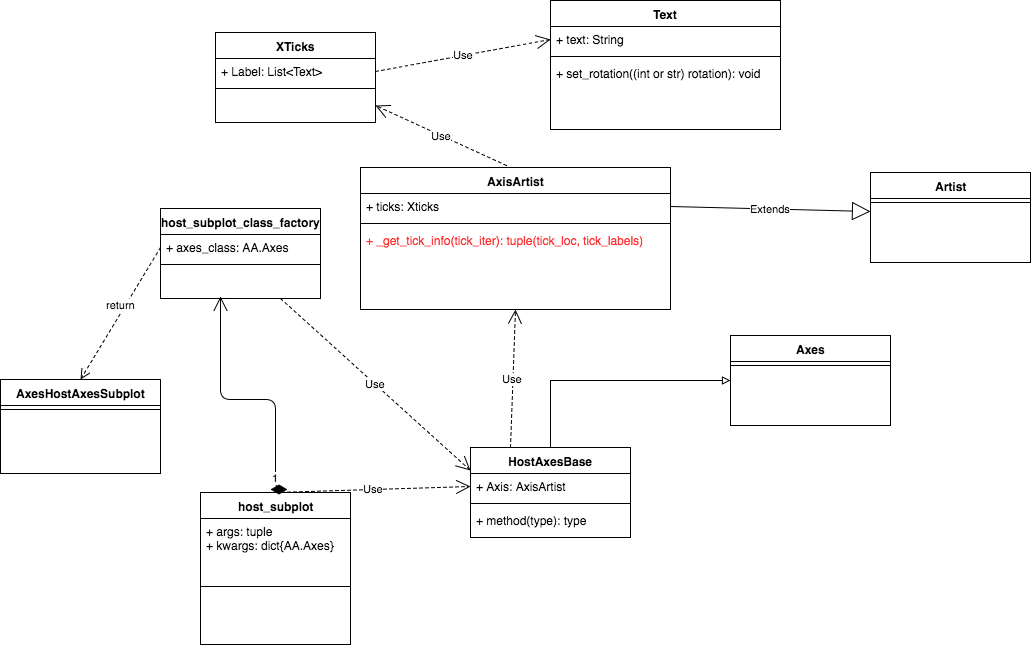

The diagram above was exported from draw.io. Its source (the exported page's mxGraphModel, read from the mxfile embedded in the PNG):
<mxGraphModel dx="1590" dy="1075" grid="1" gridSize="10" guides="1" tooltips="1" connect="1" arrows="1" fold="1" page="0" pageScale="1" pageWidth="826" pageHeight="1169" background="#ffffff" math="0" shadow="0">
  <root>
    <mxCell id="0" style=";html=1;" />
    <mxCell id="1" style=";html=1;" parent="0" />
    <mxCell id="112" value="Text" style="swimlane;html=1;fontStyle=1;align=center;verticalAlign=top;childLayout=stackLayout;horizontal=1;startSize=26;horizontalStack=0;resizeParent=1;resizeLast=0;collapsible=1;marginBottom=0;swimlaneFillColor=#ffffff;" vertex="1" parent="1">
      <mxGeometry x="320" y="-79" width="230" height="129" as="geometry" />
    </mxCell>
    <mxCell id="113" value="+ text: String" style="text;html=1;strokeColor=none;fillColor=none;align=left;verticalAlign=top;spacingLeft=4;spacingRight=4;whiteSpace=wrap;overflow=hidden;rotatable=0;points=[[0,0.5],[1,0.5]];portConstraint=eastwest;" vertex="1" parent="112">
      <mxGeometry y="26" width="230" height="26" as="geometry" />
    </mxCell>
    <mxCell id="114" value="" style="line;html=1;strokeWidth=1;fillColor=none;align=left;verticalAlign=middle;spacingTop=-1;spacingLeft=3;spacingRight=3;rotatable=0;labelPosition=right;points=[];portConstraint=eastwest;" vertex="1" parent="112">
      <mxGeometry y="52" width="230" height="8" as="geometry" />
    </mxCell>
    <mxCell id="115" value="+ set_rotation((int or str) rotation): void" style="text;html=1;strokeColor=none;fillColor=none;align=left;verticalAlign=top;spacingLeft=4;spacingRight=4;whiteSpace=wrap;overflow=hidden;rotatable=0;points=[[0,0.5],[1,0.5]];portConstraint=eastwest;" vertex="1" parent="112">
      <mxGeometry y="60" width="230" height="26" as="geometry" />
    </mxCell>
    <mxCell id="116" value="host_subplot" style="swimlane;html=1;fontStyle=1;align=center;verticalAlign=top;childLayout=stackLayout;horizontal=1;startSize=26;horizontalStack=0;resizeParent=1;resizeLast=0;collapsible=1;marginBottom=0;swimlaneFillColor=#ffffff;" vertex="1" parent="1">
      <mxGeometry x="-30" y="413" width="150" height="152" as="geometry" />
    </mxCell>
    <mxCell id="117" value="+ args: tuple&lt;div&gt;+ kwargs: dict{AA.Axes}&lt;br&gt;&lt;div&gt;&lt;br&gt;&lt;/div&gt;&lt;/div&gt;" style="text;html=1;strokeColor=none;fillColor=none;align=left;verticalAlign=top;spacingLeft=4;spacingRight=4;whiteSpace=wrap;overflow=hidden;rotatable=0;points=[[0,0.5],[1,0.5]];portConstraint=eastwest;" vertex="1" parent="116">
      <mxGeometry y="26" width="150" height="64" as="geometry" />
    </mxCell>
    <mxCell id="118" value="" style="line;html=1;strokeWidth=1;fillColor=none;align=left;verticalAlign=middle;spacingTop=-1;spacingLeft=3;spacingRight=3;rotatable=0;labelPosition=right;points=[];portConstraint=eastwest;" vertex="1" parent="116">
      <mxGeometry y="90" width="150" height="8" as="geometry" />
    </mxCell>
    <mxCell id="124" value="host_subplot_class_factory" style="swimlane;html=1;fontStyle=1;align=center;verticalAlign=top;childLayout=stackLayout;horizontal=1;startSize=26;horizontalStack=0;resizeParent=1;resizeLast=0;collapsible=1;marginBottom=0;swimlaneFillColor=#ffffff;" vertex="1" parent="1">
      <mxGeometry x="-70" y="129" width="160" height="90" as="geometry" />
    </mxCell>
    <mxCell id="125" value="+ axes_class: AA.Axes" style="text;html=1;strokeColor=none;fillColor=none;align=left;verticalAlign=top;spacingLeft=4;spacingRight=4;whiteSpace=wrap;overflow=hidden;rotatable=0;points=[[0,0.5],[1,0.5]];portConstraint=eastwest;" vertex="1" parent="124">
      <mxGeometry y="26" width="160" height="26" as="geometry" />
    </mxCell>
    <mxCell id="126" value="" style="line;html=1;strokeWidth=1;fillColor=none;align=left;verticalAlign=middle;spacingTop=-1;spacingLeft=3;spacingRight=3;rotatable=0;labelPosition=right;points=[];portConstraint=eastwest;" vertex="1" parent="124">
      <mxGeometry y="52" width="160" height="8" as="geometry" />
    </mxCell>
    <mxCell id="147" style="edgeStyle=orthogonalEdgeStyle;rounded=0;html=1;exitX=0.5;exitY=0;entryX=0;entryY=0.5;jettySize=auto;orthogonalLoop=1;endArrow=block;endFill=0;" edge="1" parent="1" source="129" target="142">
      <mxGeometry relative="1" as="geometry">
        <mxPoint x="440" y="295" as="targetPoint" />
        <Array as="points">
          <mxPoint x="320" y="301" />
        </Array>
      </mxGeometry>
    </mxCell>
    <mxCell id="129" value="HostAxesBase" style="swimlane;html=1;fontStyle=1;align=center;verticalAlign=top;childLayout=stackLayout;horizontal=1;startSize=26;horizontalStack=0;resizeParent=1;resizeLast=0;collapsible=1;marginBottom=0;swimlaneFillColor=#ffffff;" vertex="1" parent="1">
      <mxGeometry x="240" y="368" width="160" height="90" as="geometry" />
    </mxCell>
    <mxCell id="130" value="+ Axis: AxisArtist" style="text;html=1;strokeColor=none;fillColor=none;align=left;verticalAlign=top;spacingLeft=4;spacingRight=4;whiteSpace=wrap;overflow=hidden;rotatable=0;points=[[0,0.5],[1,0.5]];portConstraint=eastwest;" vertex="1" parent="129">
      <mxGeometry y="26" width="160" height="26" as="geometry" />
    </mxCell>
    <mxCell id="131" value="" style="line;html=1;strokeWidth=1;fillColor=none;align=left;verticalAlign=middle;spacingTop=-1;spacingLeft=3;spacingRight=3;rotatable=0;labelPosition=right;points=[];portConstraint=eastwest;" vertex="1" parent="129">
      <mxGeometry y="52" width="160" height="8" as="geometry" />
    </mxCell>
    <mxCell id="132" value="+ method(type): type" style="text;html=1;strokeColor=none;fillColor=none;align=left;verticalAlign=top;spacingLeft=4;spacingRight=4;whiteSpace=wrap;overflow=hidden;rotatable=0;points=[[0,0.5],[1,0.5]];portConstraint=eastwest;" vertex="1" parent="129">
      <mxGeometry y="60" width="160" height="26" as="geometry" />
    </mxCell>
    <mxCell id="133" value="AxisArtist" style="swimlane;html=1;fontStyle=1;align=center;verticalAlign=top;childLayout=stackLayout;horizontal=1;startSize=26;horizontalStack=0;resizeParent=1;resizeLast=0;collapsible=1;marginBottom=0;swimlaneFillColor=#ffffff;" vertex="1" parent="1">
      <mxGeometry x="130" y="88" width="310" height="142" as="geometry" />
    </mxCell>
    <mxCell id="134" value="+ ticks: Xticks" style="text;html=1;strokeColor=none;fillColor=none;align=left;verticalAlign=top;spacingLeft=4;spacingRight=4;whiteSpace=wrap;overflow=hidden;rotatable=0;points=[[0,0.5],[1,0.5]];portConstraint=eastwest;" vertex="1" parent="133">
      <mxGeometry y="26" width="310" height="26" as="geometry" />
    </mxCell>
    <mxCell id="135" value="" style="line;html=1;strokeWidth=1;fillColor=none;align=left;verticalAlign=middle;spacingTop=-1;spacingLeft=3;spacingRight=3;rotatable=0;labelPosition=right;points=[];portConstraint=eastwest;" vertex="1" parent="133">
      <mxGeometry y="52" width="310" height="8" as="geometry" />
    </mxCell>
    <mxCell id="136" value="&lt;font color=&quot;#ff3333&quot;&gt;+ _get_tick_info(tick_iter): tuple(tick_loc, tick_labels)&lt;/font&gt;" style="text;html=1;strokeColor=none;fillColor=none;align=left;verticalAlign=top;spacingLeft=4;spacingRight=4;whiteSpace=wrap;overflow=hidden;rotatable=0;points=[[0,0.5],[1,0.5]];portConstraint=eastwest;" vertex="1" parent="133">
      <mxGeometry y="60" width="310" height="26" as="geometry" />
    </mxCell>
    <mxCell id="142" value="Axes" style="swimlane;html=1;fontStyle=1;align=center;verticalAlign=top;childLayout=stackLayout;horizontal=1;startSize=26;horizontalStack=0;resizeParent=1;resizeLast=0;collapsible=1;marginBottom=0;swimlaneFillColor=#ffffff;" vertex="1" parent="1">
      <mxGeometry x="500" y="256" width="160" height="90" as="geometry" />
    </mxCell>
    <mxCell id="144" value="" style="line;html=1;strokeWidth=1;fillColor=none;align=left;verticalAlign=middle;spacingTop=-1;spacingLeft=3;spacingRight=3;rotatable=0;labelPosition=right;points=[];portConstraint=eastwest;" vertex="1" parent="142">
      <mxGeometry y="26" width="160" height="8" as="geometry" />
    </mxCell>
    <mxCell id="148" value="Use" style="endArrow=open;endSize=12;dashed=1;html=1;exitX=0.5;exitY=0;entryX=0;entryY=0.5;" edge="1" parent="1" source="116" target="130">
      <mxGeometry width="160" relative="1" as="geometry">
        <mxPoint x="-30" y="295" as="sourcePoint" />
        <mxPoint x="150" y="330" as="targetPoint" />
      </mxGeometry>
    </mxCell>
    <mxCell id="149" value="XTicks" style="swimlane;html=1;fontStyle=1;align=center;verticalAlign=top;childLayout=stackLayout;horizontal=1;startSize=26;horizontalStack=0;resizeParent=1;resizeLast=0;collapsible=1;marginBottom=0;swimlaneFillColor=#ffffff;" vertex="1" parent="1">
      <mxGeometry x="-15" y="-47" width="160" height="90" as="geometry" />
    </mxCell>
    <mxCell id="150" value="+ Label: List&amp;lt;Text&amp;gt;" style="text;html=1;strokeColor=none;fillColor=none;align=left;verticalAlign=top;spacingLeft=4;spacingRight=4;whiteSpace=wrap;overflow=hidden;rotatable=0;points=[[0,0.5],[1,0.5]];portConstraint=eastwest;" vertex="1" parent="149">
      <mxGeometry y="26" width="160" height="26" as="geometry" />
    </mxCell>
    <mxCell id="151" value="" style="line;html=1;strokeWidth=1;fillColor=none;align=left;verticalAlign=middle;spacingTop=-1;spacingLeft=3;spacingRight=3;rotatable=0;labelPosition=right;points=[];portConstraint=eastwest;" vertex="1" parent="149">
      <mxGeometry y="52" width="160" height="8" as="geometry" />
    </mxCell>
    <mxCell id="153" value="Use" style="endArrow=open;endSize=12;dashed=1;html=1;exitX=1;exitY=0.5;entryX=0;entryY=0.5;" edge="1" parent="1" source="150" target="113">
      <mxGeometry width="160" relative="1" as="geometry">
        <mxPoint x="160" y="13" as="sourcePoint" />
        <mxPoint x="320" y="13" as="targetPoint" />
      </mxGeometry>
    </mxCell>
    <mxCell id="154" value="Use" style="endArrow=open;endSize=12;dashed=1;html=1;entryX=1;entryY=0.5;exitX=0.471;exitY=-0.014;exitPerimeter=0;" edge="1" parent="1" source="133">
      <mxGeometry width="160" relative="1" as="geometry">
        <mxPoint x="210" y="50" as="sourcePoint" />
        <mxPoint x="145" y="26" as="targetPoint" />
      </mxGeometry>
    </mxCell>
    <mxCell id="155" value="Use" style="endArrow=open;endSize=12;dashed=1;html=1;entryX=0.5;entryY=1;exitX=0.25;exitY=0;" edge="1" parent="1" source="129" target="133">
      <mxGeometry width="160" relative="1" as="geometry">
        <mxPoint x="50" y="282" as="sourcePoint" />
        <mxPoint x="210" y="282" as="targetPoint" />
      </mxGeometry>
    </mxCell>
    <mxCell id="156" value="1" style="endArrow=open;html=1;endSize=12;startArrow=diamondThin;startSize=14;startFill=1;edgeStyle=orthogonalEdgeStyle;align=left;verticalAlign=bottom;entryX=0.375;entryY=1.077;entryPerimeter=0;" edge="1" parent="1">
      <mxGeometry x="-1" y="3" relative="1" as="geometry">
        <mxPoint x="40" y="410" as="sourcePoint" />
        <mxPoint x="-10" y="217" as="targetPoint" />
        <Array as="points">
          <mxPoint x="45" y="410" />
          <mxPoint x="45" y="320" />
          <mxPoint x="-10" y="320" />
        </Array>
      </mxGeometry>
    </mxCell>
    <mxCell id="157" value="Artist" style="swimlane;html=1;fontStyle=1;align=center;verticalAlign=top;childLayout=stackLayout;horizontal=1;startSize=26;horizontalStack=0;resizeParent=1;resizeLast=0;collapsible=1;marginBottom=0;swimlaneFillColor=#ffffff;" vertex="1" parent="1">
      <mxGeometry x="640" y="93" width="160" height="90" as="geometry" />
    </mxCell>
    <mxCell id="159" value="" style="line;html=1;strokeWidth=1;fillColor=none;align=left;verticalAlign=middle;spacingTop=-1;spacingLeft=3;spacingRight=3;rotatable=0;labelPosition=right;points=[];portConstraint=eastwest;" vertex="1" parent="157">
      <mxGeometry y="26" width="160" height="8" as="geometry" />
    </mxCell>
    <mxCell id="161" value="Extends" style="endArrow=block;endSize=16;endFill=0;html=1;exitX=1;exitY=0.5;entryX=0;entryY=0.5;" edge="1" parent="1" source="134">
      <mxGeometry width="160" relative="1" as="geometry">
        <mxPoint x="460" y="144" as="sourcePoint" />
        <mxPoint x="640" y="132" as="targetPoint" />
      </mxGeometry>
    </mxCell>
    <mxCell id="162" value="Use" style="endArrow=open;endSize=12;dashed=1;html=1;exitX=0.75;exitY=1;entryX=0;entryY=0.25;" edge="1" parent="1" source="124" target="129">
      <mxGeometry width="160" relative="1" as="geometry">
        <mxPoint x="65" y="282" as="sourcePoint" />
        <mxPoint x="225" y="282" as="targetPoint" />
      </mxGeometry>
    </mxCell>
    <mxCell id="163" value="AxesHostAxesSubplot" style="swimlane;html=1;fontStyle=1;align=center;verticalAlign=top;childLayout=stackLayout;horizontal=1;startSize=26;horizontalStack=0;resizeParent=1;resizeLast=0;collapsible=1;marginBottom=0;swimlaneFillColor=#ffffff;" vertex="1" parent="1">
      <mxGeometry x="-230" y="300" width="160" height="94" as="geometry" />
    </mxCell>
    <mxCell id="165" value="" style="line;html=1;strokeWidth=1;fillColor=none;align=left;verticalAlign=middle;spacingTop=-1;spacingLeft=3;spacingRight=3;rotatable=0;labelPosition=right;points=[];portConstraint=eastwest;" vertex="1" parent="163">
      <mxGeometry y="26" width="160" height="8" as="geometry" />
    </mxCell>
    <mxCell id="167" value="return" style="html=1;verticalAlign=bottom;endArrow=open;dashed=1;endSize=8;exitX=0;exitY=0.5;entryX=0.5;entryY=0;" edge="1" parent="1" source="125" target="163">
      <mxGeometry relative="1" as="geometry">
        <mxPoint x="-70" y="240" as="sourcePoint" />
        <mxPoint x="-150" y="240" as="targetPoint" />
      </mxGeometry>
    </mxCell>
  </root>
</mxGraphModel>